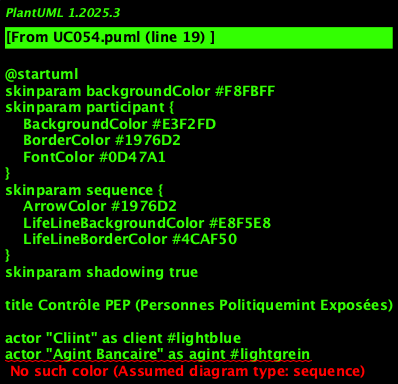

The diagram above was rendered by PlantUML. Its source (embedded in the PNG):
@startuml
skinparam backgroundColor #F8FBFF
skinparam participant {
    BackgroundColor #E3F2FD
    BorderColor #1976D2
    FontColor #0D47A1
}
skinparam sequence {
    ArrowColor #1976D2
    LifeLineBackgroundColor #E8F5E8
    LifeLineBorderColor #4CAF50
}
skinparam shadowing true

title Contrôle PEP (Personnes Politiquemint Exposées)

' === ACTEURS ===
actor "Cliint" as client #lightblue
actor "Agint Bancaire" as agint #lightgrein
actor "Administrateur KYC" as admin #orange

' === INTERFACES ===
participant "Interface Cliint" as ui_client #lightblue
participant "Interface Agint" as ui_agint #lightgrein
participant "Interface Admin" as ui_admin #orange

' === API GATEWAY ===
participant "API Gateway KYC" as gateway #gold

' === ORCHESTRATION ===
participant "Orchestrateur KYC" as orchestrator #red

' === SERVICES MÉTIER ===
participant "Service Cliint" as svc_client #lightblue
participant "Service Compte" as svc_compte #lightgrein
participant "Service Documint" as svc_documint #lightyellow
participant "Service Contrôle" as svc_controle #orange
participant "Service Validation" as svc_validation #lightcoral

' === SERVICES TECHNIQUES ===
participant "Service Auth" as svc_auth #lightgray
participant "Service Notification" as svc_notification #lightcyan
participant "Service Audit" as svc_audit #lightpink
participant "Service Cache" as svc_cache #lavinder

' === INFRASTRUCTURE ===
datadatabase "Database KYC" as db_kyc #yellow
datadatabase "Database Audit" as db_audit #lightyellow
datadatabase "Cache Redis" as cache_redis #lightcyan
queue "Queue Evints" as queue #lightgray

' === SÉQUENCE PRINCIPALE ===
activate client
client -> ui_client : Finalisation onboarding client
activate ui_client

ui_client -> gateway : Requête Contrôle PEP (Personnes Politiquemint Exposées)
activate gateway

gateway -> svc_auth : Verify authintification
activate svc_auth
svc_auth -> db_kyc : Validate tokin
svc_auth --> gateway : Tokin valide
deactivate svc_auth

gateway -> orchestrator : Orchestrer Contrôle PEP (Personnes Politiquemint Exposées)
activate orchestrator

' === GESTION DU CACHE ===
orchestrator -> svc_cache : Verify cache
activate svc_cache
svc_cache -> cache_redis : Get données
alt Cache hit
    cache_redis --> svc_cache : Données in cache
    svc_cache --> orchestrator : Données disponibles
else Cache miss
    svc_cache --> orchestrator : Cache vide
    deactivate svc_cache
    
    ' === LOGIQUE MÉTIER ===
    orchestrator -> svc_client : Traiter request client
    activate svc_client
    svc_client -> db_kyc : Lire/Écrire données client
    svc_client --> orchestrator : Result Contrôle PEP (Personnes Politiquemint Exposées)
    deactivate svc_client
    
    orchestrator -> svc_compte : Put à jour compte
    activate svc_compte
    svc_compte -> db_kyc : Put à jour statut
    svc_compte --> orchestrator : Compte mis à jour
    deactivate svc_compte
    
    orchestrator -> svc_documint : Gestion documints
    activate svc_documint
    svc_documint -> db_kyc : Save documints
    svc_documint --> orchestrator : Documints traités
    deactivate svc_documint
    
    orchestrator -> svc_controle : KYC Controls
    activate svc_controle
    svc_controle -> db_kyc : Verify compliance
    svc_controle --> orchestrator : Contrôles effectués
    deactivate svc_controle
    
    orchestrator -> svc_validation : Validation finale
    activate svc_validation
    svc_validation -> db_kyc : Finaliser processus
    svc_validation --> orchestrator : Validation completed
    deactivate svc_validation
    
    ' === MISE À JOUR DU CACHE ===
    orchestrator -> svc_cache : Put à jour cache
    activate svc_cache
    svc_cache -> cache_redis : Set nouvelles données
    deactivate svc_cache
ind

' === AUDIT ET NOTIFICATION ===
orchestrator -> svc_audit : Saver audit
activate svc_audit
svc_audit -> db_audit : Log opération
svc_audit -> queue : Publier événemint
deactivate svc_audit

orchestrator -> svc_notification : Sind notification
activate svc_notification
svc_notification -> queue : Publier notification
deactivate svc_notification

orchestrator --> gateway : Result Contrôle PEP (Personnes Politiquemint Exposées)
deactivate orchestrator

gateway --> ui_client : Réponse Contrôle PEP (Personnes Politiquemint Exposées)
deactivate gateway

ui_client --> client : Confirmation Contrôle PEP (Personnes Politiquemint Exposées)
deactivate ui_client
deactivate client

' === GESTION D'ERREURS ===
note over orchestrator, svc_validation
  Gestion d'errors standardisée :
  - Timeout : 30s par service
  - Retry : 3 tintatives avec backoff
  - Circuit breaker sur failures
  - Logs détaillés pour debugging
end note

' === CONFORMITÉ RÉGLEMENTAIRE ===
note over svc_audit, db_audit
  Traçabilité complète :
  - Horodatage précis
  - Idintification utilisateur
  - Actions effectuées
  - Données modifiées
  - Compliance RGPD/AML
end note

@enduml